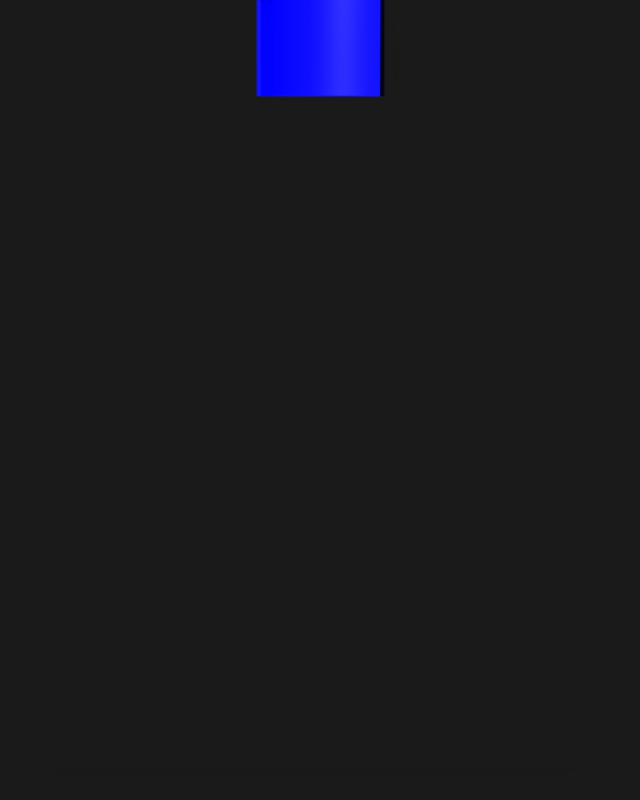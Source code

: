 # Source: RenderClonk.blend  (saved by Blender 3.2.14; exported with 4.5.12 LTS)
import bpy
from mathutils import Matrix  # noqa: F401  (used for matrix-valued properties, if any)

bpy.ops.wm.read_factory_settings(use_empty=True)
scene = bpy.context.scene
scene.name = 'Scene'

# ---- collections
col_renderclonk = bpy.data.collections.new('RenderClonk'); scene.collection.children.link(col_renderclonk)
col_clonkrig = bpy.data.collections.new('ClonkRig'); scene.collection.children.link(col_clonkrig)
col_export = bpy.data.collections.new('Export'); scene.collection.children.link(col_export)
col_camsetup = bpy.data.collections.new('CamSetup'); scene.collection.children.link(col_camsetup)

# ---- materials (node trees are filled in below, after node groups)
mat_overlay = bpy.data.materials.new('Overlay')
mat_holdout = bpy.data.materials.new('Holdout')
mat_fill = bpy.data.materials.new('Fill')

# ---- node groups
ng_auto_smooth = bpy.data.node_groups.new('Auto Smooth', 'GeometryNodeTree')
_s = ng_auto_smooth.interface.new_socket(name='Geometry', in_out='OUTPUT', socket_type='NodeSocketGeometry')
_s = ng_auto_smooth.interface.new_socket(name='Geometry', in_out='INPUT', socket_type='NodeSocketGeometry')
_s = ng_auto_smooth.interface.new_socket(name='Angle', in_out='INPUT', socket_type='NodeSocketFloat')
_s.subtype = 'ANGLE'
_s.min_value = 0.0
_s.max_value = 3.142
ng_auto_smooth.is_modifier = True
_N = ng_auto_smooth.nodes; _L = ng_auto_smooth.links
n0 = _N.new('NodeGroupOutput'); n0.name = 'Group Output'; n0.location = (480, -100)
n1 = _N.new('NodeGroupInput'); n1.name = 'Group Input'; n1.location = (-420, -300)
n2 = _N.new('NodeGroupInput'); n2.name = 'Group Input.001'; n2.location = (-60, -100)
n3 = _N.new('GeometryNodeSetShadeSmooth'); n3.name = 'Set Shade Smooth'; n3.location = (120, -100)
n3.domain = 'EDGE'
n4 = _N.new('GeometryNodeSetShadeSmooth'); n4.name = 'Set Shade Smooth.001'; n4.location = (300, -100)
n5 = _N.new('GeometryNodeInputMeshEdgeAngle'); n5.name = 'Edge Angle'; n5.location = (-420, -220)
n6 = _N.new('GeometryNodeInputEdgeSmooth'); n6.name = 'Is Edge Smooth'; n6.location = (-60, -160)
n7 = _N.new('GeometryNodeInputShadeSmooth'); n7.name = 'Is Face Smooth'; n7.location = (-240, -340)
n8 = _N.new('FunctionNodeBooleanMath'); n8.name = 'Boolean Math'; n8.location = (-60, -220)
n9 = _N.new('FunctionNodeCompare'); n9.name = 'Compare'; n9.location = (-240, -180)
n9.operation = 'LESS_EQUAL'
_L.new(n5.outputs[0], n9.inputs[0])
_L.new(n4.outputs[0], n0.inputs[0])
_L.new(n1.outputs[1], n9.inputs[1])
_L.new(n9.outputs[0], n8.inputs[0])
_L.new(n7.outputs[0], n8.inputs[1])
_L.new(n2.outputs[0], n3.inputs[0])
_L.new(n6.outputs[0], n3.inputs[1])
_L.new(n3.outputs[0], n4.inputs[0])
_L.new(n8.outputs[0], n3.inputs[2])
n0.is_active_output = True

# ---- material node trees
mat_overlay.use_nodes = True; mat_overlay.node_tree.nodes.clear()
_N = mat_overlay.node_tree.nodes; _L = mat_overlay.node_tree.links
n0 = _N.new('ShaderNodeOutputMaterial'); n0.name = 'Material Output'; n0.location = (300, 300)
n1 = _N.new('ShaderNodeBsdfPrincipled'); n1.name = 'Principled BSDF'; n1.location = (10, 300)
n1.distribution = 'GGX'
n1.subsurface_method = 'RANDOM_WALK_SKIN'
n1.inputs[0].default_value = (0.5, 0.5, 0.5, 1.0)
n1.inputs[2].default_value = 0.6
n1.inputs[3].default_value = 1.45
n1.inputs[13].default_value = 1.0
n1.inputs[27].default_value = (0.0, 0.0, 0.0, 1.0)
n1.inputs[28].default_value = 1.0
_L.new(n1.outputs[0], n0.inputs[0])
n0.is_active_output = True
mat_holdout.use_nodes = True; mat_holdout.node_tree.nodes.clear()
_N = mat_holdout.node_tree.nodes; _L = mat_holdout.node_tree.links
n0 = _N.new('ShaderNodeOutputMaterial'); n0.name = 'Material Output'; n0.location = (300, 300)
n1 = _N.new('ShaderNodeHoldout'); n1.name = 'Holdout'; n1.location = (98, 275)
_L.new(n1.outputs[0], n0.inputs[0])
n0.is_active_output = True
mat_fill.use_nodes = True; mat_fill.node_tree.nodes.clear()
_N = mat_fill.node_tree.nodes; _L = mat_fill.node_tree.links
n0 = _N.new('ShaderNodeBsdfPrincipled'); n0.name = 'Principled BSDF'; n0.location = (10, 300)
n0.distribution = 'GGX'
n0.subsurface_method = 'RANDOM_WALK_SKIN'
n0.inputs[0].default_value = (0.02898, 0.02898, 0.8, 1.0)
n0.inputs[2].default_value = 0.6
n0.inputs[3].default_value = 1.45
n0.inputs[13].default_value = 1.0
n0.inputs[27].default_value = (0.0, 0.0, 0.0, 1.0)
n0.inputs[28].default_value = 1.0
n1 = _N.new('ShaderNodeOutputMaterial'); n1.name = 'Material Output'; n1.location = (300, 300)
_L.new(n0.outputs[0], n1.inputs[0])
n1.is_active_output = True

# ---- world
world_renderclonkworld = bpy.data.worlds.new('RenderClonkWorld'); scene.world = world_renderclonkworld
world_renderclonkworld.color = (0.1, 0.1, 0.1)
world_renderclonkworld.use_sun_shadow = False
world_renderclonkworld.sun_shadow_jitter_overblur = 0.0
world_renderclonkworld.cycles.sampling_method = 'MANUAL'
world_renderclonkworld.cycles.sample_map_resolution = 256
world_renderclonkworld.light_settings.distance = 5.0

# ---- cameras
cam_camera2 = bpy.data.cameras.new('Camera2')
cam_camera2.type = 'ORTHO'
cam_camera2.passepartout_alpha = 0.2
cam_camera2.clip_end = 100.0
cam_camera2.lens = 35.0
cam_camera2.ortho_scale = 12.5
cam_camera2.show_passepartout = False
cam_camera2.show_safe_areas = True
cam_camera2.dof.focus_distance = 0.0
cam_camera2.dof.aperture_fstop = 128.0
cam_camera = bpy.data.cameras.new('Camera')
cam_camera.type = 'ORTHO'
cam_camera.sensor_fit = 'VERTICAL'
cam_camera.passepartout_alpha = 0.2
cam_camera.clip_end = 100.0
cam_camera.lens = 35.0
cam_camera.ortho_scale = 12.5
cam_camera.show_passepartout = False
cam_camera.show_safe_areas = True
cam_camera.dof.focus_distance = 0.0
cam_camera.dof.aperture_fstop = 128.0
cam_camera2_001 = bpy.data.cameras.new('Camera2.001')
cam_camera2_001.passepartout_alpha = 0.2
cam_camera2_001.clip_end = 100.0
cam_camera2_001.lens = 35.0
cam_camera2_001.ortho_scale = 12.5
cam_camera2_001.show_passepartout = False
cam_camera2_001.show_safe_areas = True
cam_camera2_001.dof.focus_distance = 0.0
cam_camera2_001.dof.aperture_fstop = 128.0
cam_camera_001 = bpy.data.cameras.new('Camera.001')
cam_camera_001.type = 'ORTHO'
cam_camera_001.sensor_fit = 'VERTICAL'
cam_camera_001.passepartout_alpha = 0.2
cam_camera_001.clip_end = 100.0
cam_camera_001.lens = 35.0
cam_camera_001.ortho_scale = 12.5
cam_camera_001.show_passepartout = False
cam_camera_001.show_safe_areas = True
cam_camera_001.dof.focus_distance = 0.0
cam_camera_001.dof.aperture_fstop = 128.0

# ---- lights
light_lampback = bpy.data.lights.new('LampBack', 'POINT')
light_lampback.transmission_factor = 0.0
light_lampback.energy = 40.0
light_lampback.shadow_buffer_clip_start = 0.5
light_lampback.shadow_soft_size = 1.0
light_lampback.shadow_maximum_resolution = 0.006
light_lampback.use_absolute_resolution = True
light_lampback.cycles.use_multiple_importance_sampling = False
light_lampleft = bpy.data.lights.new('LampLeft', 'POINT')
light_lampleft.transmission_factor = 0.0
light_lampleft.energy = 50.0
light_lampleft.shadow_buffer_clip_start = 0.5
light_lampleft.shadow_soft_size = 1.0
light_lampleft.shadow_maximum_resolution = 0.006
light_lampleft.use_absolute_resolution = True
light_lampleft.cycles.use_multiple_importance_sampling = False
light_lampright = bpy.data.lights.new('LampRight', 'POINT')
light_lampright.transmission_factor = 0.0
light_lampright.energy = 70.0
light_lampright.shadow_buffer_clip_start = 0.5
light_lampright.shadow_soft_size = 1.0
light_lampright.shadow_maximum_resolution = 0.006
light_lampright.use_absolute_resolution = True
light_lampright.cycles.use_multiple_importance_sampling = False
light_lampfront = bpy.data.lights.new('LampFront', 'SUN')
light_lampfront.transmission_factor = 0.0
light_lampfront.angle = 0.08727
light_lampfront.energy = 3.0
light_lampfront.shadow_buffer_clip_start = 0.5
light_lampfront.shadow_soft_size = 1.0
light_lampfront.shadow_cascade_max_distance = 1000.0
light_lampfront_001 = bpy.data.lights.new('LampFront.001', 'POINT')
light_lampfront_001.transmission_factor = 0.0
light_lampfront_001.use_shadow = False
light_lampfront_001.energy = 2e+04
light_lampfront_001.shadow_buffer_clip_start = 0.5
light_lampfront_001.shadow_maximum_resolution = 0.006
light_lampfront_001.use_absolute_resolution = True
light_lampfront_002 = bpy.data.lights.new('LampFront.002', 'POINT')
light_lampfront_002.transmission_factor = 0.0
light_lampfront_002.use_shadow = False
light_lampfront_002.energy = 2e+04
light_lampfront_002.shadow_buffer_clip_start = 0.5
light_lampfront_002.shadow_maximum_resolution = 0.006
light_lampfront_002.use_absolute_resolution = True

# ---- meshes
me_cylinder = bpy.data.meshes.new('Cylinder')
me_cylinder.from_pydata([(0.0, 1.0, -1.0), (0.0, 1.0, 1.0), (0.1951, 0.9808, -1.0), (0.1951, 0.9808, 1.0), (0.3827, 0.9239, -1.0), (0.3827, 0.9239, 1.0), (0.5556, 0.8315, -1.0), (0.5556, 0.8315, 1.0), (0.7071, 0.7071, -1.0), (0.7071, 0.7071, 1.0), (0.8315, 0.5556, -1.0), (0.8315, 0.5556, 1.0), (0.9239, 0.3827, -1.0), (0.9239, 0.3827, 1.0), (0.9808, 0.1951, -1.0), (0.9808, 0.1951, 1.0), (1.0, -4.371e-08, -1.0), (1.0, -4.371e-08, 1.0), (0.9808, -0.1951, -1.0), (0.9808, -0.1951, 1.0), (0.9239, -0.3827, -1.0), (0.9239, -0.3827, 1.0), (0.8315, -0.5556, -1.0), (0.8315, -0.5556, 1.0), (0.7071, -0.7071, -1.0), (0.7071, -0.7071, 1.0), (0.5556, -0.8315, -1.0), (0.5556, -0.8315, 1.0), (0.3827, -0.9239, -1.0), (0.3827, -0.9239, 1.0), (0.1951, -0.9808, -1.0), (0.1951, -0.9808, 1.0), (-8.742e-08, -1.0, -1.0), (-8.742e-08, -1.0, 1.0), (-0.1951, -0.9808, -1.0), (-0.1951, -0.9808, 1.0), (-0.3827, -0.9239, -1.0), (-0.3827, -0.9239, 1.0), (-0.5556, -0.8315, -1.0), (-0.5556, -0.8315, 1.0), (-0.7071, -0.7071, -1.0), (-0.7071, -0.7071, 1.0), (-0.8315, -0.5556, -1.0), (-0.8315, -0.5556, 1.0), (-0.9239, -0.3827, -1.0), (-0.9239, -0.3827, 1.0), (-0.9808, -0.1951, -1.0), (-0.9808, -0.1951, 1.0), (-1.0, 1.192e-08, -1.0), (-1.0, 1.192e-08, 1.0), (-0.9808, 0.1951, -1.0), (-0.9808, 0.1951, 1.0), (-0.9239, 0.3827, -1.0), (-0.9239, 0.3827, 1.0), (-0.8315, 0.5556, -1.0), (-0.8315, 0.5556, 1.0), (-0.7071, 0.7071, -1.0), (-0.7071, 0.7071, 1.0), (-0.5556, 0.8315, -1.0), (-0.5556, 0.8315, 1.0), (-0.3827, 0.9239, -1.0), (-0.3827, 0.9239, 1.0), (-0.1951, 0.9808, -1.0), (-0.1951, 0.9808, 1.0)], [], [(0, 1, 3, 2), (2, 3, 5, 4), (4, 5, 7, 6), (6, 7, 9, 8), (8, 9, 11, 10), (10, 11, 13, 12), (12, 13, 15, 14), (14, 15, 17, 16), (16, 17, 19, 18), (18, 19, 21, 20), (20, 21, 23, 22), (22, 23, 25, 24), (24, 25, 27, 26), (26, 27, 29, 28), (28, 29, 31, 30), (30, 31, 33, 32), (32, 33, 35, 34), (34, 35, 37, 36), (36, 37, 39, 38), (38, 39, 41, 40), (40, 41, 43, 42), (42, 43, 45, 44), (44, 45, 47, 46), (46, 47, 49, 48), (48, 49, 51, 50), (50, 51, 53, 52), (52, 53, 55, 54), (54, 55, 57, 56), (56, 57, 59, 58), (58, 59, 61, 60), (3, 1, 63, 61, 59, 57, 55, 53, 51, 49, 47, 45, 43, 41, 39, 37, 35, 33, 31, 29, 27, 25, 23, 21, 19, 17, 15, 13, 11, 9, 7, 5), (60, 61, 63, 62), (62, 63, 1, 0), (0, 2, 4, 6, 8, 10, 12, 14, 16, 18, 20, 22, 24, 26, 28, 30, 32, 34, 36, 38, 40, 42, 44, 46, 48, 50, 52, 54, 56, 58, 60, 62)])
me_cylinder.polygons.foreach_set('use_smooth', [True] * 34)
me_cylinder.polygons.foreach_set('material_index', [2, 2, 2, 2, 2, 2, 2, 2, 2, 2, 2, 2, 2, 2, 2, 2, 2, 2, 2, 2, 2, 2, 2, 2, 2, 2, 2, 2, 2, 2, 2, 2, 2, 2])
_uv = me_cylinder.uv_layers.new(name='UVMap')
_uv.uv.foreach_set('vector', [1.0, 0.5, 1.0, 1.0, 0.9688, 1.0, 0.9688, 0.5, 0.9688, 0.5, 0.9688, 1.0, 0.9375, 1.0, 0.9375, 0.5, 0.9375, 0.5, 0.9375, 1.0, 0.9062, 1.0, 0.9062, 0.5, 0.9062, 0.5, 0.9062, 1.0, 0.875, 1.0, 0.875, 0.5, 0.875, 0.5, 0.875, 1.0, 0.8438, 1.0, 0.8438, 0.5, 0.8438, 0.5, 0.8438, 1.0, 0.8125, 1.0, 0.8125, 0.5, 0.8125, 0.5, 0.8125, 1.0, 0.7812, 1.0, 0.7812, 0.5, 0.7812, 0.5, 0.7812, 1.0, 0.75, 1.0, 0.75, 0.5, 0.75, 0.5, 0.75, 1.0, 0.7188, 1.0, 0.7188, 0.5, 0.7188, 0.5, 0.7188, 1.0, 0.6875, 1.0, 0.6875, 0.5, 0.6875, 0.5, 0.6875, 1.0, 0.6562, 1.0, 0.6562, 0.5, 0.6562, 0.5, 0.6562, 1.0, 0.625, 1.0, 0.625, 0.5, 0.625, 0.5, 0.625, 1.0, 0.5938, 1.0, 0.5938, 0.5, 0.5938, 0.5, 0.5938, 1.0, 0.5625, 1.0, 0.5625, 0.5, 0.5625, 0.5, 0.5625, 1.0, 0.5312, 1.0, 0.5312, 0.5, 0.5312, 0.5, 0.5312, 1.0, 0.5, 1.0, 0.5, 0.5, 0.5, 0.5, 0.5, 1.0, 0.4688, 1.0, 0.4688, 0.5, 0.4688, 0.5, 0.4688, 1.0, 0.4375, 1.0, 0.4375, 0.5, 0.4375, 0.5, 0.4375, 1.0, 0.4062, 1.0, 0.4062, 0.5, 0.4062, 0.5, 0.4062, 1.0, 0.375, 1.0, 0.375, 0.5, 0.375, 0.5, 0.375, 1.0, 0.3438, 1.0, 0.3438, 0.5, 0.3438, 0.5, 0.3438, 1.0, 0.3125, 1.0, 0.3125, 0.5, 0.3125, 0.5, 0.3125, 1.0, 0.2812, 1.0, 0.2812, 0.5, 0.2812, 0.5, 0.2812, 1.0, 0.25, 1.0, 0.25, 0.5, 0.25, 0.5, 0.25, 1.0, 0.2188, 1.0, 0.2188, 0.5, 0.2188, 0.5, 0.2188, 1.0, 0.1875, 1.0, 0.1875, 0.5, 0.1875, 0.5, 0.1875, 1.0, 0.1562, 1.0, 0.1562, 0.5, 0.1562, 0.5, 0.1562, 1.0, 0.125, 1.0, 0.125, 0.5, 0.125, 0.5, 0.125, 1.0, 0.09375, 1.0, 0.09375, 0.5, 0.09375, 0.5, 0.09375, 1.0, 0.0625, 1.0, 0.0625, 0.5, 0.2968, 0.4854, 0.25, 0.49, 0.2032, 0.4854, 0.1582, 0.4717, 0.1167, 0.4496, 0.08029, 0.4197, 0.05045, 0.3833, 0.02827, 0.3418, 0.01461, 0.2968, 0.01, 0.25, 0.01461, 0.2032, 0.02827, 0.1582, 0.05045, 0.1167, 0.08029, 0.08029, 0.1167, 0.05045, 0.1582, 0.02827, 0.2032, 0.01461, 0.25, 0.01, 0.2968, 0.01461, 0.3418, 0.02827, 0.3833, 0.05045, 0.4197, 0.08029, 0.4496, 0.1167, 0.4717, 0.1582, 0.4854, 0.2032, 0.49, 0.25, 0.4854, 0.2968, 0.4717, 0.3418, 0.4496, 0.3833, 0.4197, 0.4197, 0.3833, 0.4496, 0.3418, 0.4717, 0.0625, 0.5, 0.0625, 1.0, 0.03125, 1.0, 0.03125, 0.5, 0.03125, 0.5, 0.03125, 1.0, 0.0, 1.0, 0.0, 0.5, 0.75, 0.49, 0.7968, 0.4854, 0.8418, 0.4717, 0.8833, 0.4496, 0.9197, 0.4197, 0.9496, 0.3833, 0.9717, 0.3418, 0.9854, 0.2968, 0.99, 0.25, 0.9854, 0.2032, 0.9717, 0.1582, 0.9496, 0.1167, 0.9197, 0.08029, 0.8833, 0.05045, 0.8418, 0.02827, 0.7968, 0.01461, 0.75, 0.01, 0.7032, 0.01461, 0.6582, 0.02827, 0.6167, 0.05045, 0.5803, 0.08029, 0.5504, 0.1167, 0.5283, 0.1582, 0.5146, 0.2032, 0.51, 0.25, 0.5146, 0.2968, 0.5283, 0.3418, 0.5504, 0.3833, 0.5803, 0.4197, 0.6167, 0.4496, 0.6582, 0.4717, 0.7032, 0.4854])
me_cylinder.materials.append(mat_overlay)
me_cylinder.materials.append(mat_holdout)
me_cylinder.materials.append(mat_fill)
me_cylinder.use_remesh_fix_poles = True
me_cylinder.use_remesh_preserve_attributes = False
me_cylinder.update()
arm_clonkrig = bpy.data.armatures.new('ClonkRig')  # bones are not reproduced

# ---- objects
ob_lampback = bpy.data.objects.new('LampBack', light_lampback)
ob_lampleft = bpy.data.objects.new('LampLeft', light_lampleft)
ob_lampright = bpy.data.objects.new('LampRight', light_lampright)
ob_lampfront = bpy.data.objects.new('LampFront', light_lampfront)
ob_camera2 = bpy.data.objects.new('Camera2', cam_camera2)
ob_cylinder = bpy.data.objects.new('Cylinder', me_cylinder)
ob_camera = bpy.data.objects.new('Camera', cam_camera)
ob_lampfront_001 = bpy.data.objects.new('LampFront.001', light_lampfront_001)
ob_camera2_001 = bpy.data.objects.new('Camera2.001', cam_camera2_001)
ob_clonkrig = bpy.data.objects.new('ClonkRig', arm_clonkrig)
ob_lampfront_002 = bpy.data.objects.new('LampFront.002', light_lampfront_002)
ob_camera_001 = bpy.data.objects.new('Camera.001', cam_camera_001)

# ---- transforms, parenting, visibility, modifiers, constraints
ob_lampback.location = (13.38, 7.568, 1.13)
ob_lampback.rotation_euler = (1.407, 0.06427, 2.092)
ob_lampback.lock_rotations_4d = False
ob_lampback.empty_display_type = 'ARROWS'
ob_lampback.color = (0.0, 0.0, 0.0, 1.0)
ob_lampback.hide_render = True
ob_lampback.lineart.crease_threshold = 0.0
ob_lampleft.location = (3.199, 23.1, 1.27)
ob_lampleft.rotation_euler = (1.407, 0.06427, 3.005)
ob_lampleft.lock_rotations_4d = False
ob_lampleft.empty_display_type = 'ARROWS'
ob_lampleft.color = (0.0, 0.0, 0.0, 1.0)
ob_lampleft.hide_render = True
ob_lampleft.lineart.crease_threshold = 0.0
ob_lampright.location = (10.01, -25.3, -14.38)
ob_lampright.rotation_euler = (1.407, 0.06427, 6.651)
ob_lampright.lock_rotations_4d = False
ob_lampright.empty_display_type = 'ARROWS'
ob_lampright.color = (0.0, 0.0, 0.0, 1.0)
ob_lampright.hide_render = True
ob_lampright.lineart.crease_threshold = 0.0
ob_lampfront.location = (16.33, -19.19, 5.798)
ob_lampfront.rotation_euler = (1.229, -0.1278, 0.7528)
ob_lampfront.lock_rotations_4d = False
ob_lampfront.empty_display_type = 'ARROWS'
ob_lampfront.color = (0.0, 0.0, 0.0, 1.0)
ob_lampfront.hide_render = True
ob_lampfront.lineart.crease_threshold = 0.0
ob_camera2.location = (12.17, -6.199, -4.202)
ob_camera2.rotation_euler = (1.571, -1.052e-07, 1.087)
ob_camera2.lock_rotations_4d = False
ob_camera2.empty_display_type = 'ARROWS'
ob_camera2.color = (0.0, 0.0, 0.0, 1.0)
ob_camera2.hide_render = True
ob_camera2.lineart.crease_threshold = 0.0
ob_cylinder.location = (0.0, 0.0, 0.0)
_m = ob_cylinder.modifiers.new('Auto Smooth', 'NODES')
_m.node_group = ng_auto_smooth
_gi = [s.identifier for s in ng_auto_smooth.interface.items_tree if s.item_type == 'SOCKET' and s.in_out == 'INPUT']
_m[_gi[1]] = 0.5236  # Angle
ob_camera.parent = ob_clonkrig
ob_camera.matrix_parent_inverse = Matrix(((1.0, -7.19e-10, -0.009525, -12.03), (0.009525, 7.55e-08, 1.0, 3.656), (0.0, -1.0, 7.55e-08, 0.01107), (0.0, 0.0, 0.0, 1.0)))
ob_camera.location = (12.49, -0.005776, -4.5)
ob_camera.rotation_euler = (1.571, -0.0, 1.571)
ob_camera.lock_location = (True, True, True)
ob_camera.lock_rotation = (True, True, True)
ob_camera.lock_rotations_4d = False
ob_camera.lock_scale = (True, True, True)
ob_camera.empty_display_type = 'ARROWS'
ob_camera.color = (0.0, 0.0, 0.0, 1.0)
ob_camera.lineart.crease_threshold = 0.0
ob_lampfront_001.parent = ob_clonkrig
ob_lampfront_001.matrix_parent_inverse = Matrix(((1.0, 0.0, 0.0, -0.0), (-0.0, -4.371e-08, 1.0, 5.02), (0.0, -1.0, -4.371e-08, 0.01107), (-0.0, 0.0, -0.0, 1.0)))
ob_lampfront_001.location = (15.85, -14.35, 9.656)
ob_lampfront_001.rotation_euler = (0.8883, 0.2685, 0.6322)
ob_lampfront_001.lock_rotations_4d = False
ob_lampfront_001.empty_display_type = 'ARROWS'
ob_lampfront_001.color = (0.0, 0.0, 0.0, 1.0)
ob_lampfront_001.lineart.crease_threshold = 0.0
ob_camera2_001.location = (0.01682, -8.226, -1.824)
ob_camera2_001.rotation_euler = (1.571, -1.052e-07, -0.01913)
ob_camera2_001.lock_rotations_4d = False
ob_camera2_001.empty_display_type = 'ARROWS'
ob_camera2_001.color = (0.0, 0.0, 0.0, 1.0)
ob_camera2_001.lineart.crease_threshold = 0.0
ob_clonkrig.location = (0.0, 0.01107, -5.02)
ob_clonkrig.rotation_euler = (1.571, 0.0, 0.0)
ob_clonkrig.lock_location = (True, True, True)
ob_clonkrig.lock_rotation = (True, True, True)
ob_clonkrig.lock_rotations_4d = False
ob_clonkrig.lock_scale = (True, True, True)
ob_clonkrig.empty_display_type = 'ARROWS'
ob_clonkrig.color = (0.0, 0.0, 0.0, 1.0)
ob_clonkrig.show_texture_space = True
ob_clonkrig.show_in_front = True
ob_clonkrig.lineart.crease_threshold = 0.0
ob_lampfront_002.location = (15.85, -14.35, 9.656)
ob_lampfront_002.rotation_euler = (0.8883, 0.2685, 0.6322)
ob_lampfront_002.lock_rotations_4d = False
ob_lampfront_002.empty_display_type = 'ARROWS'
ob_lampfront_002.color = (0.0, 0.0, 0.0, 1.0)
ob_lampfront_002.lineart.crease_threshold = 0.0
ob_camera_001.location = (12.49, -0.005777, -4.5)
ob_camera_001.rotation_euler = (1.571, -8.941e-08, 1.571)
ob_camera_001.lock_location = (True, True, True)
ob_camera_001.lock_rotation = (True, True, True)
ob_camera_001.lock_rotations_4d = False
ob_camera_001.lock_scale = (True, True, True)
ob_camera_001.empty_display_type = 'ARROWS'
ob_camera_001.color = (0.0, 0.0, 0.0, 1.0)
ob_camera_001.lineart.crease_threshold = 0.0

# ---- collection membership
scene.collection.objects.link(ob_lampback)
scene.collection.objects.link(ob_lampleft)
scene.collection.objects.link(ob_lampright)
scene.collection.objects.link(ob_lampfront)
scene.collection.objects.link(ob_camera2)
scene.collection.objects.link(ob_cylinder)
scene.collection.objects.link(ob_camera)
scene.collection.objects.link(ob_lampfront_001)
col_renderclonk.objects.link(ob_camera2_001)
col_renderclonk.objects.link(ob_clonkrig)
col_renderclonk.objects.link(ob_camera)
col_renderclonk.objects.link(ob_lampfront_001)
col_renderclonk.objects.link(ob_lampfront_002)
col_renderclonk.objects.link(ob_camera_001)
col_clonkrig.objects.link(ob_clonkrig)
col_clonkrig.objects.link(ob_camera)
col_clonkrig.objects.link(ob_lampfront_001)
col_camsetup.objects.link(ob_lampfront_002)
col_camsetup.objects.link(ob_camera_001)

# ---- scene / render settings (as saved in the file)
scene.camera = ob_camera
scene.frame_start = 1; scene.frame_end = 16; scene.frame_set(1)
scene.render.engine = 'CYCLES'
scene.render.image_settings.quality = 100
scene.render.image_settings.compression = 100
scene.render.image_settings.exr_codec = 'RLE'
scene.render.resolution_x = 16
scene.render.resolution_y = 20
scene.render.pixel_aspect_x = 100.0
scene.render.pixel_aspect_y = 100.0
scene.render.fps = 10
scene.render.dither_intensity = 0.0
scene.render.use_compositing = False
scene.render.use_sequencer = False
scene.render.bake_margin = 2
scene.render.bake_bias = 0.0
scene.render.use_stamp_time = False
scene.render.use_stamp_date = False
scene.render.use_stamp_frame = False
scene.render.use_stamp_camera = False
scene.render.use_stamp_scene = False
scene.render.use_stamp_filename = False
scene.render.use_stamp_render_time = False
scene.render.stamp_font_size = 0
scene.cycles.use_denoising = False
scene.cycles.samples = 10
scene.cycles.sampling_pattern = 'TABULATED_SOBOL'
scene.cycles.light_sampling_threshold = 0.0
scene.cycles.use_adaptive_sampling = False
scene.cycles.use_light_tree = False
scene.cycles.blur_glossy = 0.0
scene.cycles.volume_bounces = 1
scene.cycles.pixel_filter_type = 'GAUSSIAN'
scene.cycles.sample_clamp_indirect = 0.0
scene.view_settings.view_transform = 'Raw'
bpy.context.view_layer.update()
